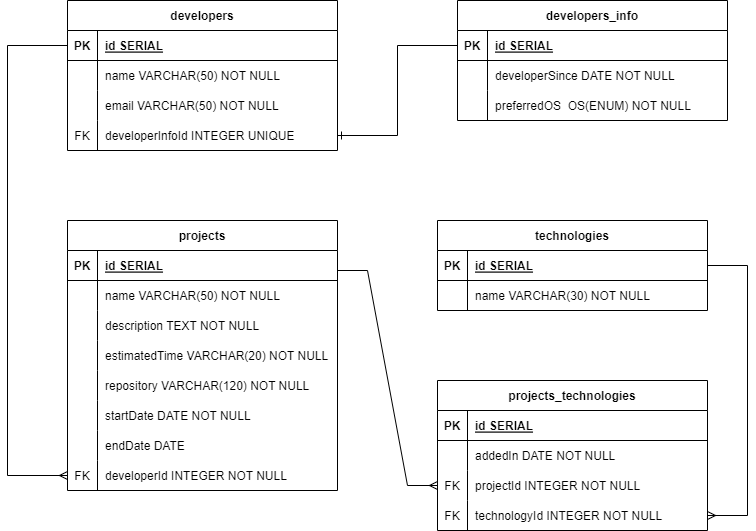

The diagram above was exported from draw.io. Its source (the exported page's mxGraphModel, read from the mxfile embedded in the PNG):
<mxGraphModel dx="1050" dy="587" grid="1" gridSize="10" guides="1" tooltips="1" connect="1" arrows="1" fold="1" page="1" pageScale="1" pageWidth="850" pageHeight="1100" background="#ffffff" math="0" shadow="0" extFonts="Permanent Marker^https://fonts.googleapis.com/css?family=Permanent+Marker">
  <root>
    <mxCell id="0" />
    <mxCell id="1" parent="0" />
    <mxCell id="C-vyLk0tnHw3VtMMgP7b-2" value="developers" style="shape=table;startSize=30;container=1;collapsible=1;childLayout=tableLayout;fixedRows=1;rowLines=0;fontStyle=1;align=center;resizeLast=1;" parent="1" vertex="1">
      <mxGeometry x="90" y="70" width="270" height="150" as="geometry" />
    </mxCell>
    <mxCell id="C-vyLk0tnHw3VtMMgP7b-3" value="" style="shape=partialRectangle;collapsible=0;dropTarget=0;pointerEvents=0;fillColor=none;points=[[0,0.5],[1,0.5]];portConstraint=eastwest;top=0;left=0;right=0;bottom=1;" parent="C-vyLk0tnHw3VtMMgP7b-2" vertex="1">
      <mxGeometry y="30" width="270" height="30" as="geometry" />
    </mxCell>
    <mxCell id="C-vyLk0tnHw3VtMMgP7b-4" value="PK" style="shape=partialRectangle;overflow=hidden;connectable=0;fillColor=none;top=0;left=0;bottom=0;right=0;fontStyle=1;" parent="C-vyLk0tnHw3VtMMgP7b-3" vertex="1">
      <mxGeometry width="30" height="30" as="geometry">
        <mxRectangle width="30" height="30" as="alternateBounds" />
      </mxGeometry>
    </mxCell>
    <mxCell id="C-vyLk0tnHw3VtMMgP7b-5" value="id SERIAL" style="shape=partialRectangle;overflow=hidden;connectable=0;fillColor=none;top=0;left=0;bottom=0;right=0;align=left;spacingLeft=6;fontStyle=5;" parent="C-vyLk0tnHw3VtMMgP7b-3" vertex="1">
      <mxGeometry x="30" width="240" height="30" as="geometry">
        <mxRectangle width="240" height="30" as="alternateBounds" />
      </mxGeometry>
    </mxCell>
    <mxCell id="C-vyLk0tnHw3VtMMgP7b-6" value="" style="shape=partialRectangle;collapsible=0;dropTarget=0;pointerEvents=0;fillColor=none;points=[[0,0.5],[1,0.5]];portConstraint=eastwest;top=0;left=0;right=0;bottom=0;" parent="C-vyLk0tnHw3VtMMgP7b-2" vertex="1">
      <mxGeometry y="60" width="270" height="30" as="geometry" />
    </mxCell>
    <mxCell id="C-vyLk0tnHw3VtMMgP7b-7" value="" style="shape=partialRectangle;overflow=hidden;connectable=0;fillColor=none;top=0;left=0;bottom=0;right=0;" parent="C-vyLk0tnHw3VtMMgP7b-6" vertex="1">
      <mxGeometry width="30" height="30" as="geometry">
        <mxRectangle width="30" height="30" as="alternateBounds" />
      </mxGeometry>
    </mxCell>
    <mxCell id="C-vyLk0tnHw3VtMMgP7b-8" value="name VARCHAR(50) NOT NULL     " style="shape=partialRectangle;overflow=hidden;connectable=0;fillColor=none;top=0;left=0;bottom=0;right=0;align=left;spacingLeft=6;" parent="C-vyLk0tnHw3VtMMgP7b-6" vertex="1">
      <mxGeometry x="30" width="240" height="30" as="geometry">
        <mxRectangle width="240" height="30" as="alternateBounds" />
      </mxGeometry>
    </mxCell>
    <mxCell id="C-vyLk0tnHw3VtMMgP7b-9" value="" style="shape=partialRectangle;collapsible=0;dropTarget=0;pointerEvents=0;fillColor=none;points=[[0,0.5],[1,0.5]];portConstraint=eastwest;top=0;left=0;right=0;bottom=0;" parent="C-vyLk0tnHw3VtMMgP7b-2" vertex="1">
      <mxGeometry y="90" width="270" height="30" as="geometry" />
    </mxCell>
    <mxCell id="C-vyLk0tnHw3VtMMgP7b-10" value="" style="shape=partialRectangle;overflow=hidden;connectable=0;fillColor=none;top=0;left=0;bottom=0;right=0;" parent="C-vyLk0tnHw3VtMMgP7b-9" vertex="1">
      <mxGeometry width="30" height="30" as="geometry">
        <mxRectangle width="30" height="30" as="alternateBounds" />
      </mxGeometry>
    </mxCell>
    <mxCell id="C-vyLk0tnHw3VtMMgP7b-11" value="email VARCHAR(50) NOT NULL" style="shape=partialRectangle;overflow=hidden;connectable=0;fillColor=none;top=0;left=0;bottom=0;right=0;align=left;spacingLeft=6;" parent="C-vyLk0tnHw3VtMMgP7b-9" vertex="1">
      <mxGeometry x="30" width="240" height="30" as="geometry">
        <mxRectangle width="240" height="30" as="alternateBounds" />
      </mxGeometry>
    </mxCell>
    <mxCell id="kRMjInCKh3_ai808SfhC-86" value="" style="shape=partialRectangle;collapsible=0;dropTarget=0;pointerEvents=0;fillColor=none;points=[[0,0.5],[1,0.5]];portConstraint=eastwest;top=0;left=0;right=0;bottom=0;" parent="C-vyLk0tnHw3VtMMgP7b-2" vertex="1">
      <mxGeometry y="120" width="270" height="30" as="geometry" />
    </mxCell>
    <mxCell id="kRMjInCKh3_ai808SfhC-87" value="FK" style="shape=partialRectangle;overflow=hidden;connectable=0;fillColor=none;top=0;left=0;bottom=0;right=0;" parent="kRMjInCKh3_ai808SfhC-86" vertex="1">
      <mxGeometry width="30" height="30" as="geometry">
        <mxRectangle width="30" height="30" as="alternateBounds" />
      </mxGeometry>
    </mxCell>
    <mxCell id="kRMjInCKh3_ai808SfhC-88" value="developerInfoId INTEGER UNIQUE" style="shape=partialRectangle;overflow=hidden;connectable=0;fillColor=none;top=0;left=0;bottom=0;right=0;align=left;spacingLeft=6;" parent="kRMjInCKh3_ai808SfhC-86" vertex="1">
      <mxGeometry x="30" width="240" height="30" as="geometry">
        <mxRectangle width="240" height="30" as="alternateBounds" />
      </mxGeometry>
    </mxCell>
    <mxCell id="C-vyLk0tnHw3VtMMgP7b-23" value="developers_info" style="shape=table;startSize=30;container=1;collapsible=1;childLayout=tableLayout;fixedRows=1;rowLines=0;fontStyle=1;align=center;resizeLast=1;" parent="1" vertex="1">
      <mxGeometry x="480" y="70" width="270.0000000000001" height="120" as="geometry" />
    </mxCell>
    <mxCell id="C-vyLk0tnHw3VtMMgP7b-24" value="" style="shape=partialRectangle;collapsible=0;dropTarget=0;pointerEvents=0;fillColor=none;points=[[0,0.5],[1,0.5]];portConstraint=eastwest;top=0;left=0;right=0;bottom=1;" parent="C-vyLk0tnHw3VtMMgP7b-23" vertex="1">
      <mxGeometry y="30" width="270.0000000000001" height="30" as="geometry" />
    </mxCell>
    <mxCell id="C-vyLk0tnHw3VtMMgP7b-25" value="PK" style="shape=partialRectangle;overflow=hidden;connectable=0;fillColor=none;top=0;left=0;bottom=0;right=0;fontStyle=1;" parent="C-vyLk0tnHw3VtMMgP7b-24" vertex="1">
      <mxGeometry width="30" height="30" as="geometry">
        <mxRectangle width="30" height="30" as="alternateBounds" />
      </mxGeometry>
    </mxCell>
    <mxCell id="C-vyLk0tnHw3VtMMgP7b-26" value="id SERIAL" style="shape=partialRectangle;overflow=hidden;connectable=0;fillColor=none;top=0;left=0;bottom=0;right=0;align=left;spacingLeft=6;fontStyle=5;" parent="C-vyLk0tnHw3VtMMgP7b-24" vertex="1">
      <mxGeometry x="30" width="240.0000000000001" height="30" as="geometry">
        <mxRectangle width="240.0000000000001" height="30" as="alternateBounds" />
      </mxGeometry>
    </mxCell>
    <mxCell id="C-vyLk0tnHw3VtMMgP7b-27" value="" style="shape=partialRectangle;collapsible=0;dropTarget=0;pointerEvents=0;fillColor=none;points=[[0,0.5],[1,0.5]];portConstraint=eastwest;top=0;left=0;right=0;bottom=0;" parent="C-vyLk0tnHw3VtMMgP7b-23" vertex="1">
      <mxGeometry y="60" width="270.0000000000001" height="30" as="geometry" />
    </mxCell>
    <mxCell id="C-vyLk0tnHw3VtMMgP7b-28" value="" style="shape=partialRectangle;overflow=hidden;connectable=0;fillColor=none;top=0;left=0;bottom=0;right=0;" parent="C-vyLk0tnHw3VtMMgP7b-27" vertex="1">
      <mxGeometry width="30" height="30" as="geometry">
        <mxRectangle width="30" height="30" as="alternateBounds" />
      </mxGeometry>
    </mxCell>
    <mxCell id="C-vyLk0tnHw3VtMMgP7b-29" value="developerSince DATE NOT NULL    " style="shape=partialRectangle;overflow=hidden;connectable=0;fillColor=none;top=0;left=0;bottom=0;right=0;align=left;spacingLeft=6;" parent="C-vyLk0tnHw3VtMMgP7b-27" vertex="1">
      <mxGeometry x="30" width="240.0000000000001" height="30" as="geometry">
        <mxRectangle width="240.0000000000001" height="30" as="alternateBounds" />
      </mxGeometry>
    </mxCell>
    <mxCell id="kRMjInCKh3_ai808SfhC-1" style="shape=partialRectangle;collapsible=0;dropTarget=0;pointerEvents=0;fillColor=none;points=[[0,0.5],[1,0.5]];portConstraint=eastwest;top=0;left=0;right=0;bottom=0;" parent="C-vyLk0tnHw3VtMMgP7b-23" vertex="1">
      <mxGeometry y="90" width="270.0000000000001" height="30" as="geometry" />
    </mxCell>
    <mxCell id="kRMjInCKh3_ai808SfhC-2" style="shape=partialRectangle;overflow=hidden;connectable=0;fillColor=none;top=0;left=0;bottom=0;right=0;" parent="kRMjInCKh3_ai808SfhC-1" vertex="1">
      <mxGeometry width="30" height="30" as="geometry">
        <mxRectangle width="30" height="30" as="alternateBounds" />
      </mxGeometry>
    </mxCell>
    <mxCell id="kRMjInCKh3_ai808SfhC-3" value="preferredOS  OS(ENUM) NOT NULL" style="shape=partialRectangle;overflow=hidden;connectable=0;fillColor=none;top=0;left=0;bottom=0;right=0;align=left;spacingLeft=6;" parent="kRMjInCKh3_ai808SfhC-1" vertex="1">
      <mxGeometry x="30" width="240.0000000000001" height="30" as="geometry">
        <mxRectangle width="240.0000000000001" height="30" as="alternateBounds" />
      </mxGeometry>
    </mxCell>
    <mxCell id="kRMjInCKh3_ai808SfhC-4" value="projects" style="shape=table;startSize=30;container=1;collapsible=1;childLayout=tableLayout;fixedRows=1;rowLines=0;fontStyle=1;align=center;resizeLast=1;" parent="1" vertex="1">
      <mxGeometry x="90" y="290" width="270" height="270" as="geometry" />
    </mxCell>
    <mxCell id="kRMjInCKh3_ai808SfhC-5" value="" style="shape=partialRectangle;collapsible=0;dropTarget=0;pointerEvents=0;fillColor=none;points=[[0,0.5],[1,0.5]];portConstraint=eastwest;top=0;left=0;right=0;bottom=1;" parent="kRMjInCKh3_ai808SfhC-4" vertex="1">
      <mxGeometry y="30" width="270" height="30" as="geometry" />
    </mxCell>
    <mxCell id="kRMjInCKh3_ai808SfhC-6" value="PK" style="shape=partialRectangle;overflow=hidden;connectable=0;fillColor=none;top=0;left=0;bottom=0;right=0;fontStyle=1;" parent="kRMjInCKh3_ai808SfhC-5" vertex="1">
      <mxGeometry width="30" height="30" as="geometry">
        <mxRectangle width="30" height="30" as="alternateBounds" />
      </mxGeometry>
    </mxCell>
    <mxCell id="kRMjInCKh3_ai808SfhC-7" value="id SERIAL" style="shape=partialRectangle;overflow=hidden;connectable=0;fillColor=none;top=0;left=0;bottom=0;right=0;align=left;spacingLeft=6;fontStyle=5;" parent="kRMjInCKh3_ai808SfhC-5" vertex="1">
      <mxGeometry x="30" width="240" height="30" as="geometry">
        <mxRectangle width="240" height="30" as="alternateBounds" />
      </mxGeometry>
    </mxCell>
    <mxCell id="kRMjInCKh3_ai808SfhC-8" value="" style="shape=partialRectangle;collapsible=0;dropTarget=0;pointerEvents=0;fillColor=none;points=[[0,0.5],[1,0.5]];portConstraint=eastwest;top=0;left=0;right=0;bottom=0;" parent="kRMjInCKh3_ai808SfhC-4" vertex="1">
      <mxGeometry y="60" width="270" height="30" as="geometry" />
    </mxCell>
    <mxCell id="kRMjInCKh3_ai808SfhC-9" value="" style="shape=partialRectangle;overflow=hidden;connectable=0;fillColor=none;top=0;left=0;bottom=0;right=0;" parent="kRMjInCKh3_ai808SfhC-8" vertex="1">
      <mxGeometry width="30" height="30" as="geometry">
        <mxRectangle width="30" height="30" as="alternateBounds" />
      </mxGeometry>
    </mxCell>
    <mxCell id="kRMjInCKh3_ai808SfhC-10" value="name VARCHAR(50) NOT NULL    " style="shape=partialRectangle;overflow=hidden;connectable=0;fillColor=none;top=0;left=0;bottom=0;right=0;align=left;spacingLeft=6;" parent="kRMjInCKh3_ai808SfhC-8" vertex="1">
      <mxGeometry x="30" width="240" height="30" as="geometry">
        <mxRectangle width="240" height="30" as="alternateBounds" />
      </mxGeometry>
    </mxCell>
    <mxCell id="kRMjInCKh3_ai808SfhC-11" style="shape=partialRectangle;collapsible=0;dropTarget=0;pointerEvents=0;fillColor=none;points=[[0,0.5],[1,0.5]];portConstraint=eastwest;top=0;left=0;right=0;bottom=0;" parent="kRMjInCKh3_ai808SfhC-4" vertex="1">
      <mxGeometry y="90" width="270" height="30" as="geometry" />
    </mxCell>
    <mxCell id="kRMjInCKh3_ai808SfhC-12" style="shape=partialRectangle;overflow=hidden;connectable=0;fillColor=none;top=0;left=0;bottom=0;right=0;" parent="kRMjInCKh3_ai808SfhC-11" vertex="1">
      <mxGeometry width="30" height="30" as="geometry">
        <mxRectangle width="30" height="30" as="alternateBounds" />
      </mxGeometry>
    </mxCell>
    <mxCell id="kRMjInCKh3_ai808SfhC-13" value="description TEXT NOT NULL" style="shape=partialRectangle;overflow=hidden;connectable=0;fillColor=none;top=0;left=0;bottom=0;right=0;align=left;spacingLeft=6;" parent="kRMjInCKh3_ai808SfhC-11" vertex="1">
      <mxGeometry x="30" width="240" height="30" as="geometry">
        <mxRectangle width="240" height="30" as="alternateBounds" />
      </mxGeometry>
    </mxCell>
    <mxCell id="kRMjInCKh3_ai808SfhC-27" style="shape=partialRectangle;collapsible=0;dropTarget=0;pointerEvents=0;fillColor=none;points=[[0,0.5],[1,0.5]];portConstraint=eastwest;top=0;left=0;right=0;bottom=0;" parent="kRMjInCKh3_ai808SfhC-4" vertex="1">
      <mxGeometry y="120" width="270" height="30" as="geometry" />
    </mxCell>
    <mxCell id="kRMjInCKh3_ai808SfhC-28" style="shape=partialRectangle;overflow=hidden;connectable=0;fillColor=none;top=0;left=0;bottom=0;right=0;" parent="kRMjInCKh3_ai808SfhC-27" vertex="1">
      <mxGeometry width="30" height="30" as="geometry">
        <mxRectangle width="30" height="30" as="alternateBounds" />
      </mxGeometry>
    </mxCell>
    <mxCell id="kRMjInCKh3_ai808SfhC-29" value="estimatedTime VARCHAR(20) NOT NULL" style="shape=partialRectangle;overflow=hidden;connectable=0;fillColor=none;top=0;left=0;bottom=0;right=0;align=left;spacingLeft=6;" parent="kRMjInCKh3_ai808SfhC-27" vertex="1">
      <mxGeometry x="30" width="240" height="30" as="geometry">
        <mxRectangle width="240" height="30" as="alternateBounds" />
      </mxGeometry>
    </mxCell>
    <mxCell id="kRMjInCKh3_ai808SfhC-30" style="shape=partialRectangle;collapsible=0;dropTarget=0;pointerEvents=0;fillColor=none;points=[[0,0.5],[1,0.5]];portConstraint=eastwest;top=0;left=0;right=0;bottom=0;" parent="kRMjInCKh3_ai808SfhC-4" vertex="1">
      <mxGeometry y="150" width="270" height="30" as="geometry" />
    </mxCell>
    <mxCell id="kRMjInCKh3_ai808SfhC-31" value="    " style="shape=partialRectangle;overflow=hidden;connectable=0;fillColor=none;top=0;left=0;bottom=0;right=0;" parent="kRMjInCKh3_ai808SfhC-30" vertex="1">
      <mxGeometry width="30" height="30" as="geometry">
        <mxRectangle width="30" height="30" as="alternateBounds" />
      </mxGeometry>
    </mxCell>
    <mxCell id="kRMjInCKh3_ai808SfhC-32" value="repository VARCHAR(120) NOT NULL" style="shape=partialRectangle;overflow=hidden;connectable=0;fillColor=none;top=0;left=0;bottom=0;right=0;align=left;spacingLeft=6;" parent="kRMjInCKh3_ai808SfhC-30" vertex="1">
      <mxGeometry x="30" width="240" height="30" as="geometry">
        <mxRectangle width="240" height="30" as="alternateBounds" />
      </mxGeometry>
    </mxCell>
    <mxCell id="kRMjInCKh3_ai808SfhC-33" style="shape=partialRectangle;collapsible=0;dropTarget=0;pointerEvents=0;fillColor=none;points=[[0,0.5],[1,0.5]];portConstraint=eastwest;top=0;left=0;right=0;bottom=0;" parent="kRMjInCKh3_ai808SfhC-4" vertex="1">
      <mxGeometry y="180" width="270" height="30" as="geometry" />
    </mxCell>
    <mxCell id="kRMjInCKh3_ai808SfhC-34" style="shape=partialRectangle;overflow=hidden;connectable=0;fillColor=none;top=0;left=0;bottom=0;right=0;" parent="kRMjInCKh3_ai808SfhC-33" vertex="1">
      <mxGeometry width="30" height="30" as="geometry">
        <mxRectangle width="30" height="30" as="alternateBounds" />
      </mxGeometry>
    </mxCell>
    <mxCell id="kRMjInCKh3_ai808SfhC-35" value="startDate DATE NOT NULL" style="shape=partialRectangle;overflow=hidden;connectable=0;fillColor=none;top=0;left=0;bottom=0;right=0;align=left;spacingLeft=6;" parent="kRMjInCKh3_ai808SfhC-33" vertex="1">
      <mxGeometry x="30" width="240" height="30" as="geometry">
        <mxRectangle width="240" height="30" as="alternateBounds" />
      </mxGeometry>
    </mxCell>
    <mxCell id="kRMjInCKh3_ai808SfhC-36" style="shape=partialRectangle;collapsible=0;dropTarget=0;pointerEvents=0;fillColor=none;points=[[0,0.5],[1,0.5]];portConstraint=eastwest;top=0;left=0;right=0;bottom=0;" parent="kRMjInCKh3_ai808SfhC-4" vertex="1">
      <mxGeometry y="210" width="270" height="30" as="geometry" />
    </mxCell>
    <mxCell id="kRMjInCKh3_ai808SfhC-37" style="shape=partialRectangle;overflow=hidden;connectable=0;fillColor=none;top=0;left=0;bottom=0;right=0;" parent="kRMjInCKh3_ai808SfhC-36" vertex="1">
      <mxGeometry width="30" height="30" as="geometry">
        <mxRectangle width="30" height="30" as="alternateBounds" />
      </mxGeometry>
    </mxCell>
    <mxCell id="kRMjInCKh3_ai808SfhC-38" value="endDate DATE" style="shape=partialRectangle;overflow=hidden;connectable=0;fillColor=none;top=0;left=0;bottom=0;right=0;align=left;spacingLeft=6;" parent="kRMjInCKh3_ai808SfhC-36" vertex="1">
      <mxGeometry x="30" width="240" height="30" as="geometry">
        <mxRectangle width="240" height="30" as="alternateBounds" />
      </mxGeometry>
    </mxCell>
    <mxCell id="qk46khDPuZyoXPSyODx1-7" style="shape=partialRectangle;collapsible=0;dropTarget=0;pointerEvents=0;fillColor=none;points=[[0,0.5],[1,0.5]];portConstraint=eastwest;top=0;left=0;right=0;bottom=0;" parent="kRMjInCKh3_ai808SfhC-4" vertex="1">
      <mxGeometry y="240" width="270" height="30" as="geometry" />
    </mxCell>
    <mxCell id="qk46khDPuZyoXPSyODx1-8" value="FK" style="shape=partialRectangle;overflow=hidden;connectable=0;fillColor=none;top=0;left=0;bottom=0;right=0;" parent="qk46khDPuZyoXPSyODx1-7" vertex="1">
      <mxGeometry width="30" height="30" as="geometry">
        <mxRectangle width="30" height="30" as="alternateBounds" />
      </mxGeometry>
    </mxCell>
    <mxCell id="qk46khDPuZyoXPSyODx1-9" value="developerId INTEGER NOT NULL" style="shape=partialRectangle;overflow=hidden;connectable=0;fillColor=none;top=0;left=0;bottom=0;right=0;align=left;spacingLeft=6;" parent="qk46khDPuZyoXPSyODx1-7" vertex="1">
      <mxGeometry x="30" width="240" height="30" as="geometry">
        <mxRectangle width="240" height="30" as="alternateBounds" />
      </mxGeometry>
    </mxCell>
    <mxCell id="kRMjInCKh3_ai808SfhC-17" value="technologies" style="shape=table;startSize=30;container=1;collapsible=1;childLayout=tableLayout;fixedRows=1;rowLines=0;fontStyle=1;align=center;resizeLast=1;" parent="1" vertex="1">
      <mxGeometry x="460" y="290" width="270" height="90" as="geometry" />
    </mxCell>
    <mxCell id="kRMjInCKh3_ai808SfhC-18" value="" style="shape=partialRectangle;collapsible=0;dropTarget=0;pointerEvents=0;fillColor=none;points=[[0,0.5],[1,0.5]];portConstraint=eastwest;top=0;left=0;right=0;bottom=1;" parent="kRMjInCKh3_ai808SfhC-17" vertex="1">
      <mxGeometry y="30" width="270" height="30" as="geometry" />
    </mxCell>
    <mxCell id="kRMjInCKh3_ai808SfhC-19" value="PK" style="shape=partialRectangle;overflow=hidden;connectable=0;fillColor=none;top=0;left=0;bottom=0;right=0;fontStyle=1;" parent="kRMjInCKh3_ai808SfhC-18" vertex="1">
      <mxGeometry width="30" height="30" as="geometry">
        <mxRectangle width="30" height="30" as="alternateBounds" />
      </mxGeometry>
    </mxCell>
    <mxCell id="kRMjInCKh3_ai808SfhC-20" value="id SERIAL" style="shape=partialRectangle;overflow=hidden;connectable=0;fillColor=none;top=0;left=0;bottom=0;right=0;align=left;spacingLeft=6;fontStyle=5;" parent="kRMjInCKh3_ai808SfhC-18" vertex="1">
      <mxGeometry x="30" width="240" height="30" as="geometry">
        <mxRectangle width="240" height="30" as="alternateBounds" />
      </mxGeometry>
    </mxCell>
    <mxCell id="kRMjInCKh3_ai808SfhC-21" value="" style="shape=partialRectangle;collapsible=0;dropTarget=0;pointerEvents=0;fillColor=none;points=[[0,0.5],[1,0.5]];portConstraint=eastwest;top=0;left=0;right=0;bottom=0;" parent="kRMjInCKh3_ai808SfhC-17" vertex="1">
      <mxGeometry y="60" width="270" height="30" as="geometry" />
    </mxCell>
    <mxCell id="kRMjInCKh3_ai808SfhC-22" value="" style="shape=partialRectangle;overflow=hidden;connectable=0;fillColor=none;top=0;left=0;bottom=0;right=0;" parent="kRMjInCKh3_ai808SfhC-21" vertex="1">
      <mxGeometry width="30" height="30" as="geometry">
        <mxRectangle width="30" height="30" as="alternateBounds" />
      </mxGeometry>
    </mxCell>
    <mxCell id="kRMjInCKh3_ai808SfhC-23" value="name VARCHAR(30) NOT NULL" style="shape=partialRectangle;overflow=hidden;connectable=0;fillColor=none;top=0;left=0;bottom=0;right=0;align=left;spacingLeft=6;" parent="kRMjInCKh3_ai808SfhC-21" vertex="1">
      <mxGeometry x="30" width="240" height="30" as="geometry">
        <mxRectangle width="240" height="30" as="alternateBounds" />
      </mxGeometry>
    </mxCell>
    <mxCell id="kRMjInCKh3_ai808SfhC-70" value="projects_technologies" style="shape=table;startSize=30;container=1;collapsible=1;childLayout=tableLayout;fixedRows=1;rowLines=0;fontStyle=1;align=center;resizeLast=1;" parent="1" vertex="1">
      <mxGeometry x="460" y="450" width="270.0000000000001" height="150" as="geometry" />
    </mxCell>
    <mxCell id="kRMjInCKh3_ai808SfhC-71" value="" style="shape=partialRectangle;collapsible=0;dropTarget=0;pointerEvents=0;fillColor=none;points=[[0,0.5],[1,0.5]];portConstraint=eastwest;top=0;left=0;right=0;bottom=1;" parent="kRMjInCKh3_ai808SfhC-70" vertex="1">
      <mxGeometry y="30" width="270.0000000000001" height="30" as="geometry" />
    </mxCell>
    <mxCell id="kRMjInCKh3_ai808SfhC-72" value="PK" style="shape=partialRectangle;overflow=hidden;connectable=0;fillColor=none;top=0;left=0;bottom=0;right=0;fontStyle=1;" parent="kRMjInCKh3_ai808SfhC-71" vertex="1">
      <mxGeometry width="30" height="30" as="geometry">
        <mxRectangle width="30" height="30" as="alternateBounds" />
      </mxGeometry>
    </mxCell>
    <mxCell id="kRMjInCKh3_ai808SfhC-73" value="id SERIAL" style="shape=partialRectangle;overflow=hidden;connectable=0;fillColor=none;top=0;left=0;bottom=0;right=0;align=left;spacingLeft=6;fontStyle=5;" parent="kRMjInCKh3_ai808SfhC-71" vertex="1">
      <mxGeometry x="30" width="240.0000000000001" height="30" as="geometry">
        <mxRectangle width="240.0000000000001" height="30" as="alternateBounds" />
      </mxGeometry>
    </mxCell>
    <mxCell id="kRMjInCKh3_ai808SfhC-74" value="" style="shape=partialRectangle;collapsible=0;dropTarget=0;pointerEvents=0;fillColor=none;points=[[0,0.5],[1,0.5]];portConstraint=eastwest;top=0;left=0;right=0;bottom=0;" parent="kRMjInCKh3_ai808SfhC-70" vertex="1">
      <mxGeometry y="60" width="270.0000000000001" height="30" as="geometry" />
    </mxCell>
    <mxCell id="kRMjInCKh3_ai808SfhC-75" value="" style="shape=partialRectangle;overflow=hidden;connectable=0;fillColor=none;top=0;left=0;bottom=0;right=0;" parent="kRMjInCKh3_ai808SfhC-74" vertex="1">
      <mxGeometry width="30" height="30" as="geometry">
        <mxRectangle width="30" height="30" as="alternateBounds" />
      </mxGeometry>
    </mxCell>
    <mxCell id="kRMjInCKh3_ai808SfhC-76" value="addedIn DATE NOT NULL" style="shape=partialRectangle;overflow=hidden;connectable=0;fillColor=none;top=0;left=0;bottom=0;right=0;align=left;spacingLeft=6;" parent="kRMjInCKh3_ai808SfhC-74" vertex="1">
      <mxGeometry x="30" width="240.0000000000001" height="30" as="geometry">
        <mxRectangle width="240.0000000000001" height="30" as="alternateBounds" />
      </mxGeometry>
    </mxCell>
    <mxCell id="qk46khDPuZyoXPSyODx1-1" value="" style="shape=partialRectangle;collapsible=0;dropTarget=0;pointerEvents=0;fillColor=none;points=[[0,0.5],[1,0.5]];portConstraint=eastwest;top=0;left=0;right=0;bottom=0;" parent="kRMjInCKh3_ai808SfhC-70" vertex="1">
      <mxGeometry y="90" width="270.0000000000001" height="30" as="geometry" />
    </mxCell>
    <mxCell id="qk46khDPuZyoXPSyODx1-2" value="FK" style="shape=partialRectangle;overflow=hidden;connectable=0;fillColor=none;top=0;left=0;bottom=0;right=0;" parent="qk46khDPuZyoXPSyODx1-1" vertex="1">
      <mxGeometry width="30" height="30" as="geometry">
        <mxRectangle width="30" height="30" as="alternateBounds" />
      </mxGeometry>
    </mxCell>
    <mxCell id="qk46khDPuZyoXPSyODx1-3" value="projectId INTEGER NOT NULL" style="shape=partialRectangle;overflow=hidden;connectable=0;fillColor=none;top=0;left=0;bottom=0;right=0;align=left;spacingLeft=6;" parent="qk46khDPuZyoXPSyODx1-1" vertex="1">
      <mxGeometry x="30" width="240.0000000000001" height="30" as="geometry">
        <mxRectangle width="240.0000000000001" height="30" as="alternateBounds" />
      </mxGeometry>
    </mxCell>
    <mxCell id="qk46khDPuZyoXPSyODx1-4" value="" style="shape=partialRectangle;collapsible=0;dropTarget=0;pointerEvents=0;fillColor=none;points=[[0,0.5],[1,0.5]];portConstraint=eastwest;top=0;left=0;right=0;bottom=0;" parent="kRMjInCKh3_ai808SfhC-70" vertex="1">
      <mxGeometry y="120" width="270.0000000000001" height="30" as="geometry" />
    </mxCell>
    <mxCell id="qk46khDPuZyoXPSyODx1-5" value="FK" style="shape=partialRectangle;overflow=hidden;connectable=0;fillColor=none;top=0;left=0;bottom=0;right=0;" parent="qk46khDPuZyoXPSyODx1-4" vertex="1">
      <mxGeometry width="30" height="30" as="geometry">
        <mxRectangle width="30" height="30" as="alternateBounds" />
      </mxGeometry>
    </mxCell>
    <mxCell id="qk46khDPuZyoXPSyODx1-6" value="technologyId INTEGER NOT NULL" style="shape=partialRectangle;overflow=hidden;connectable=0;fillColor=none;top=0;left=0;bottom=0;right=0;align=left;spacingLeft=6;" parent="qk46khDPuZyoXPSyODx1-4" vertex="1">
      <mxGeometry x="30" width="240.0000000000001" height="30" as="geometry">
        <mxRectangle width="240.0000000000001" height="30" as="alternateBounds" />
      </mxGeometry>
    </mxCell>
    <mxCell id="kRMjInCKh3_ai808SfhC-94" value="" style="fontSize=12;html=1;endArrow=ERone;startArrow=none;rounded=0;endFill=0;startFill=0;entryX=1;entryY=0.5;entryDx=0;entryDy=0;exitX=0;exitY=0.5;exitDx=0;exitDy=0;edgeStyle=orthogonalEdgeStyle;" parent="1" source="C-vyLk0tnHw3VtMMgP7b-24" target="kRMjInCKh3_ai808SfhC-86" edge="1">
      <mxGeometry width="100" height="100" relative="1" as="geometry">
        <mxPoint x="510" y="100" as="sourcePoint" />
        <mxPoint x="350" y="100" as="targetPoint" />
      </mxGeometry>
    </mxCell>
    <mxCell id="qk46khDPuZyoXPSyODx1-10" value="" style="edgeStyle=elbowEdgeStyle;fontSize=12;html=1;endArrow=ERmany;rounded=0;exitX=0;exitY=0.5;exitDx=0;exitDy=0;entryX=0;entryY=0.5;entryDx=0;entryDy=0;elbow=vertical;" parent="1" source="C-vyLk0tnHw3VtMMgP7b-3" target="qk46khDPuZyoXPSyODx1-7" edge="1">
      <mxGeometry width="100" height="100" relative="1" as="geometry">
        <mxPoint x="390" y="310" as="sourcePoint" />
        <mxPoint x="490" y="210" as="targetPoint" />
        <Array as="points">
          <mxPoint x="30" y="200" />
          <mxPoint x="50" y="260" />
        </Array>
      </mxGeometry>
    </mxCell>
    <mxCell id="qk46khDPuZyoXPSyODx1-12" value="" style="edgeStyle=entityRelationEdgeStyle;fontSize=12;html=1;endArrow=ERmany;rounded=0;elbow=vertical;entryX=0;entryY=0.5;entryDx=0;entryDy=0;" parent="1" target="qk46khDPuZyoXPSyODx1-1" edge="1">
      <mxGeometry width="100" height="100" relative="1" as="geometry">
        <mxPoint x="360" y="340" as="sourcePoint" />
        <mxPoint x="460" y="240" as="targetPoint" />
      </mxGeometry>
    </mxCell>
    <mxCell id="qk46khDPuZyoXPSyODx1-13" value="" style="edgeStyle=orthogonalEdgeStyle;fontSize=12;html=1;endArrow=ERmany;rounded=0;elbow=vertical;exitX=1;exitY=0.5;exitDx=0;exitDy=0;entryX=1;entryY=0.5;entryDx=0;entryDy=0;" parent="1" source="kRMjInCKh3_ai808SfhC-18" target="qk46khDPuZyoXPSyODx1-4" edge="1">
      <mxGeometry width="100" height="100" relative="1" as="geometry">
        <mxPoint x="350" y="320" as="sourcePoint" />
        <mxPoint x="450" y="220" as="targetPoint" />
        <Array as="points">
          <mxPoint x="770" y="335" />
          <mxPoint x="770" y="585" />
        </Array>
      </mxGeometry>
    </mxCell>
  </root>
</mxGraphModel>